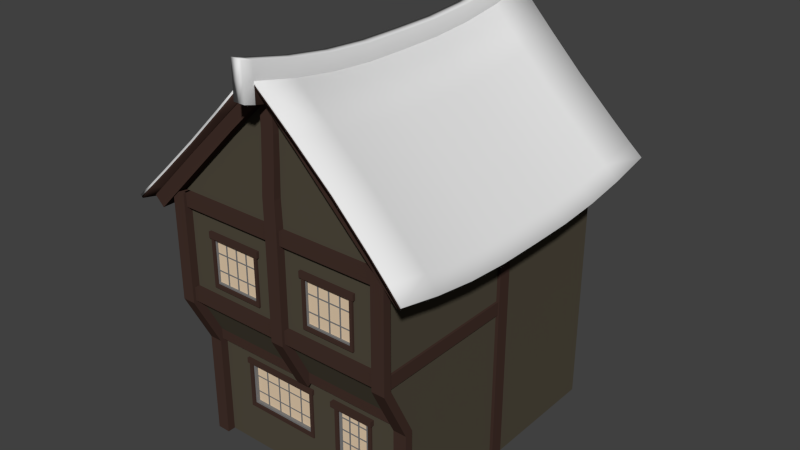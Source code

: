 # Source: b4w_01.blend  (saved by Blender 2.74.0; exported with 4.5.12 LTS)
import bpy
from mathutils import Matrix  # noqa: F401  (used for matrix-valued properties, if any)

bpy.ops.wm.read_factory_settings(use_empty=True)
scene = bpy.context.scene
scene.name = 'Scene'

# ---- collections
col_collection_1 = bpy.data.collections.new('Collection 1'); scene.collection.children.link(col_collection_1)

# ---- materials (node trees are filled in below, after node groups)
mat_broun = bpy.data.materials.new('broun')
mat_broun.alpha_threshold = 0.0
mat_broun.use_transparent_shadow = False
mat_broun.diffuse_color = (0.0578, 0.03156, 0.02476, 1.0)
mat_broun.roughness = 0.5
mat_broun.specular_intensity = 0.0
mat_material = bpy.data.materials.new('Material')
mat_material.alpha_threshold = 0.0
mat_material.use_transparent_shadow = False
mat_material.diffuse_color = (0.08353, 0.0713, 0.04982, 1.0)
mat_material.roughness = 0.5
mat_material.specular_intensity = 0.0
mat_material.line_color = (0.0, 0.0, 0.0, 1.0)
mat_glass = bpy.data.materials.new('glass')
mat_glass.alpha_threshold = 0.0
mat_glass.use_transparent_shadow = False
mat_glass.diffuse_color = (0.8, 0.6223, 0.4318, 1.0)
mat_glass.roughness = 0.5
mat_gray = bpy.data.materials.new('gray')
mat_gray.alpha_threshold = 0.0
mat_gray.use_transparent_shadow = False
mat_gray.diffuse_color = (0.2019, 0.2019, 0.2019, 1.0)
mat_gray.roughness = 0.5
mat_white = bpy.data.materials.new('white')
mat_white.alpha_threshold = 0.0
mat_white.use_transparent_shadow = False
mat_white.roughness = 0.5

# ---- material node trees

# ---- world
world_world = bpy.data.worlds.new('World'); scene.world = world_world
world_world.color = (0.05088, 0.05088, 0.05088)
world_world.use_sun_shadow = False
world_world.sun_shadow_jitter_overblur = 0.0
world_world.cycles.sampling_method = 'MANUAL'
world_world.cycles.sample_map_resolution = 256

# ---- meshes
me_cube_029 = bpy.data.meshes.new('Cube.029')
me_cube_029.from_pydata([(-3.438, -1.65, 4.0), (-3.438, -1.6, 6.068), (-2.813, -1.65, 4.0), (-2.813, -1.6, 6.068), (2.35, -1.5, 2.0), (2.35, -1.5, 2.25), (2.35, 1.375, 2.0), (2.35, 1.375, 2.25), (-3.438, -1.5, 4.0), (-3.438, -1.5, 6.068), (-2.813, -1.5, 4.0), (-2.813, -1.5, 6.068), (2.25, -1.5, 2.0), (2.25, -1.5, 2.25), (2.25, 1.375, 2.0), (2.25, 1.375, 2.25), (-3.438, -1.625, 5.034), (-2.813, -1.625, 5.034), (-3.438, -1.5, 5.034), (-2.813, -1.5, 5.034), (-3.486, -1.638, 4.517), (-2.861, -1.638, 4.517), (-3.486, -1.5, 4.517), (-2.861, -1.5, 4.517), (-3.404, -1.613, 5.551), (-2.779, -1.613, 5.551), (-3.404, -1.5, 5.551), (-2.779, -1.5, 5.551)], [], [(24, 25, 3, 1), (4, 6, 7, 5), (22, 23, 10, 8), (13, 15, 14, 12), (24, 1, 9, 26), (21, 2, 10, 23), (1, 3, 11, 9), (4, 5, 13, 12), (7, 6, 14, 15), (6, 4, 12, 14), (5, 7, 15, 13), (25, 17, 19, 27), (20, 16, 18, 22), (26, 27, 19, 18), (20, 21, 17, 16), (0, 2, 21, 20), (0, 20, 22, 8), (17, 21, 23, 19), (18, 19, 23, 22), (9, 11, 27, 26), (3, 25, 27, 11), (16, 24, 26, 18), (16, 17, 25, 24)])
me_cube_029.materials.append(mat_broun)
me_cube_029.use_remesh_preserve_volume = False
me_cube_029.use_remesh_preserve_attributes = False
me_cube_029.use_mirror_vertex_groups = False
me_cube_029.update()
me_cube_027 = bpy.data.meshes.new('Cube.027')
me_cube_027.from_pydata([(3.587, -0.4748, 1.5), (1.413, -0.4748, 1.5), (3.587, -0.4748, 2.281), (1.413, -0.4748, 2.281), (5.375, 1.192e-07, -2.384e-07), (3.784, -0.5, 1.0), (5.375, 2.375, 1.0), (5.375, -0.5, 1.0), (3.784, -0.5, 3.0), (5.375, 2.375, 3.0), (5.375, -0.5, 3.0), (1.216, -0.5, 1.4), (3.784, -0.5, 1.4), (1.216, -0.5, 3.0), (5.375, -0.5, 1.4), (1.216, 0.0, -2.384e-07), (3.784, 0.0, -2.384e-07), (1.216, -0.5, 1.0), (5.375, 2.375, -2.384e-07), (5.375, 2.375, 2.4), (3.784, -0.5, 2.4), (1.216, -0.5, 2.4), (5.375, -0.5, 2.4), (1.216, -0.4, 1.4), (3.784, -0.4, 1.4), (1.216, -0.4, 2.4), (3.784, -0.4, 2.4), (5.375, 2.375, 1.4), (4.768e-07, -0.5, 3.0), (0.0, 0.0, -2.384e-07), (0.0, -0.5, 1.0), (0.0, -0.5, 1.4), (0.0, -0.5, 2.4), (3.659, -0.5058, 1.465), (1.341, -0.5058, 1.465), (3.659, -0.5058, 2.317), (1.341, -0.5058, 2.317), (3.587, -0.5058, 1.5), (1.413, -0.5058, 1.5), (3.587, -0.5058, 2.281), (1.413, -0.5058, 2.281), (3.587, -0.3706, 1.5), (1.413, -0.3706, 1.5), (3.587, -0.3706, 2.281), (1.413, -0.3706, 2.281), (3.729, -0.4387, 2.047), (1.271, -0.4387, 2.047), (3.729, -0.482, 2.047), (1.271, -0.482, 2.047), (3.729, -0.4387, 2.027), (1.271, -0.4387, 2.027), (3.729, -0.482, 2.027), (1.271, -0.482, 2.027), (3.037, -0.4887, 2.333), (3.037, -0.4887, 1.382), (3.037, -0.4387, 2.333), (3.037, -0.4387, 1.382), (3.087, -0.4887, 2.333), (3.087, -0.4887, 1.382), (3.087, -0.4387, 2.333), (3.087, -0.4387, 1.382), (1.271, -0.482, 1.707), (3.729, -0.482, 1.707), (1.271, -0.4387, 1.707), (3.729, -0.4387, 1.707), (1.271, -0.482, 1.727), (3.729, -0.482, 1.727), (1.271, -0.4387, 1.727), (3.729, -0.4387, 1.727), (1.924, -0.4387, 1.382), (1.924, -0.4387, 2.333), (1.924, -0.4887, 1.382), (1.924, -0.4887, 2.333), (1.974, -0.4387, 1.382), (1.974, -0.4387, 2.333), (1.974, -0.4887, 1.382), (1.974, -0.4887, 2.333), (2.478, -0.4887, 2.333), (2.478, -0.4887, 1.382), (2.478, -0.4387, 2.333), (2.478, -0.4387, 1.382), (2.528, -0.4887, 2.333), (2.528, -0.4887, 1.382), (2.528, -0.4387, 2.333), (2.528, -0.4387, 1.382), (1.216, -0.5394, 1.4), (3.784, -0.5394, 1.4), (3.784, -0.5394, 2.4), (1.216, -0.5394, 2.4), (3.784, -0.4, 2.4), (3.784, -0.4, 1.4), (1.216, -0.4, 2.4), (1.216, -0.4, 1.4), (3.639, -0.5394, 2.329), (3.639, -0.5394, 1.471), (1.361, -0.5394, 2.329), (1.361, -0.5394, 1.471), (3.639, -0.4, 2.329), (3.639, -0.4, 1.471), (1.361, -0.4, 2.329), (1.361, -0.4, 1.471), (3.873, -0.5507, 2.423), (1.127, -0.5507, 2.423), (3.873, -0.4, 2.423), (1.127, -0.4, 2.423), (3.873, -0.5507, 2.306), (1.127, -0.5507, 2.306), (3.873, -0.4, 2.306), (1.127, -0.4, 2.306)], [], [(1, 0, 2, 3), (4, 18, 6, 7), (22, 19, 9, 10), (16, 4, 7, 5), (5, 17, 15, 16), (20, 22, 10, 8), (12, 11, 17, 5), (5, 7, 14, 12), (20, 21, 25, 26), (7, 6, 27, 14), (8, 13, 21, 20), (12, 14, 22, 20), (14, 27, 19, 22), (12, 20, 26, 24), (21, 11, 23, 25), (11, 12, 24, 23), (13, 28, 32, 21), (21, 32, 31, 11), (17, 30, 29, 15), (11, 31, 30, 17), (40, 44, 43, 39), (42, 44, 40, 38), (39, 43, 41, 37), (41, 42, 38, 37), (34, 33, 37, 38), (33, 35, 39, 37), (36, 34, 38, 40), (35, 36, 40, 39), (50, 52, 48, 46), (51, 52, 50, 49), (47, 45, 46, 48), (51, 49, 45, 47), (60, 59, 57, 58), (58, 57, 53, 54), (56, 54, 53, 55), (62, 61, 63, 64), (66, 68, 67, 65), (63, 61, 65, 67), (62, 64, 68, 66), (61, 62, 66, 65), (52, 51, 47, 48), (69, 71, 72, 70), (73, 74, 76, 75), (71, 75, 76, 72), (84, 83, 81, 82), (82, 81, 77, 78), (80, 78, 77, 79), (85, 92, 90, 86), (88, 91, 92, 85), (86, 90, 89, 87), (96, 94, 98, 100), (95, 96, 100, 99), (94, 93, 97, 98), (85, 86, 94, 96), (88, 85, 96, 95), (86, 87, 93, 94), (101, 103, 104, 102), (105, 106, 108, 107), (101, 102, 106, 105), (101, 105, 107, 103), (104, 108, 106, 102)])
me_cube_027.polygons.foreach_set('material_index', [1, 0, 0, 0, 0, 0, 0, 0, 0, 0, 0, 0, 0, 0, 0, 0, 0, 0, 0, 0, 2, 2, 2, 2, 2, 2, 2, 2, 2, 2, 2, 2, 2, 2, 2, 2, 2, 2, 2, 2, 2, 2, 2, 2, 2, 2, 2, 3, 3, 3, 3, 3, 3, 3, 3, 3, 3, 3, 3, 3, 3])
me_cube_027.materials.append(mat_material)
me_cube_027.materials.append(mat_glass)
me_cube_027.materials.append(mat_gray)
me_cube_027.materials.append(mat_broun)
me_cube_027.use_remesh_preserve_volume = False
me_cube_027.use_remesh_preserve_attributes = False
me_cube_027.use_mirror_vertex_groups = False
me_cube_027.update()
me_cube_026 = bpy.data.meshes.new('Cube.026')
me_cube_026.from_pydata([(3.687, -3.05, -1.376), (-0.1624, -3.05, 0.1415), (4.129, -3.05, -1.2), (0.2795, -3.05, 0.3183), (3.687, -2.8, -1.376), (-0.1624, -2.8, 0.1415), (4.129, -2.8, -1.2), (0.2795, -2.8, 0.3183), (6.656, -3.05, -2.216), (6.214, -3.05, -2.393), (6.656, -2.8, -2.216), (6.214, -2.8, -2.393), (1.659, -3.05, -0.5591), (2.1, -3.05, -0.3824), (1.659, -2.8, -0.5591), (2.1, -2.8, -0.3824), (3.687, -0.1565, -1.652), (-0.1624, -0.1565, -0.1414), (4.129, -0.1565, -1.475), (0.2795, -0.1565, 0.03534), (3.687, 0.0, -1.652), (-0.1624, 0.0, -0.1414), (4.129, 0.0, -1.475), (0.2795, 0.0, 0.03534), (6.656, -0.1565, -2.463), (6.214, -0.1565, -2.639), (6.656, 0.0, -2.463), (6.214, 0.0, -2.639), (1.659, -0.1565, -0.8493), (2.1, -0.1565, -0.6726), (1.659, 0.0, -0.8493), (2.1, 0.0, -0.6726), (3.687, -1.554, -1.67), (-0.1624, -1.554, -0.1023), (4.129, -1.554, -1.494), (0.2795, -1.554, 0.07446), (3.687, -1.303, -1.67), (-0.1624, -1.303, -0.1023), (4.129, -1.303, -1.494), (0.2795, -1.303, 0.07446), (6.656, -1.554, -2.402), (6.214, -1.554, -2.579), (6.656, -1.303, -2.402), (6.214, -1.303, -2.579), (1.659, -1.554, -0.803), (2.1, -1.554, -0.6262), (1.659, -1.303, -0.803), (2.1, -1.303, -0.6262)], [], [(12, 13, 3, 1), (14, 15, 6, 4), (12, 1, 5, 14), (13, 2, 6, 15), (6, 2, 8, 10), (1, 3, 7, 5), (8, 9, 11, 10), (0, 4, 11, 9), (4, 6, 10, 11), (2, 0, 9, 8), (3, 13, 15, 7), (0, 12, 14, 4), (5, 7, 15, 14), (0, 2, 13, 12), (28, 29, 19, 17), (28, 17, 21, 30), (29, 18, 22, 31), (22, 18, 24, 26), (17, 19, 23, 21), (24, 25, 27, 26), (16, 20, 27, 25), (18, 16, 25, 24), (19, 29, 31, 23), (16, 28, 30, 20), (16, 18, 29, 28), (44, 45, 35, 33), (46, 47, 38, 36), (44, 33, 37, 46), (45, 34, 38, 47), (38, 34, 40, 42), (33, 35, 39, 37), (40, 41, 43, 42), (32, 36, 43, 41), (36, 38, 42, 43), (34, 32, 41, 40), (35, 45, 47, 39), (32, 44, 46, 36), (37, 39, 47, 46), (32, 34, 45, 44)])
me_cube_026.materials.append(mat_broun)
me_cube_026.use_remesh_preserve_volume = False
me_cube_026.use_remesh_preserve_attributes = False
me_cube_026.use_mirror_vertex_groups = False
me_cube_026.update()
me_cube_023 = bpy.data.meshes.new('Cube.023')
me_cube_023.from_pydata([(5.375, -2.384e-07, -1.926), (0.2688, -2.384e-07, 0.07373), (5.375, -3.214, -1.566), (0.2688, -3.26, 0.4335), (6.268, -3.242, -1.916), (6.268, 0.0, -2.276), (5.375, -1.626, -1.861), (0.2688, -1.634, 0.139), (6.268, -1.633, -2.211), (0.2688, -2.443, 0.2566), (5.375, -2.419, -1.743), (6.268, -2.437, -2.093), (5.375, -0.8186, -1.919), (6.268, -0.8188, -2.269), (0.2688, -0.8188, 0.08069), (1.971, -2.384e-07, -0.5929), (3.673, -2.384e-07, -1.26), (1.971, -3.214, -0.2332), (3.673, -3.189, -0.8998), (1.971, -1.619, -0.5276), (3.673, -1.614, -1.194), (1.971, -2.409, -0.41), (3.673, -2.388, -1.077), (1.971, -0.8174, -0.586), (3.673, -0.8164, -1.253), (5.252, -0.005668, -1.977), (0.1456, -0.005668, 0.02345), (5.252, -3.22, -1.617), (0.1456, -3.266, 0.3832), (6.145, -3.248, -1.967), (6.145, 0.0, -2.326), (5.252, -1.631, -1.911), (0.1456, -1.639, 0.08876), (6.145, -1.639, -2.261), (0.1456, -2.449, 0.2064), (5.252, -2.424, -1.794), (6.145, -2.443, -2.143), (5.252, -0.8242, -1.97), (6.145, -0.8244, -2.319), (0.1456, -0.8244, 0.03041), (1.848, -0.005668, -0.6432), (3.55, -0.005668, -1.31), (1.848, -3.22, -0.2834), (3.55, -3.195, -0.9501), (1.848, -1.625, -0.5779), (3.55, -1.619, -1.245), (1.848, -2.414, -0.4603), (3.55, -2.394, -1.127), (1.848, -0.8231, -0.6363), (3.55, -0.8221, -1.303), (6.903, -0.846, -2.515), (6.903, 0.0, -2.522), (6.903, -2.464, -2.339), (6.903, -1.66, -2.457), (6.903, -3.269, -2.162), (6.78, -0.8517, -2.565), (6.78, 0.0, -2.572), (6.78, -2.47, -2.389), (6.78, -1.666, -2.507), (6.78, -3.275, -2.212), (0.2688, 0.0, -0.2774), (0.2688, -3.26, 0.08237), (0.2688, -1.634, -0.2121), (0.2688, -2.443, -0.09449), (0.2688, -0.8188, -0.2704), (0.2688, 0.0, 0.3737), (0.2688, -3.26, 0.7335), (0.2688, -1.634, 0.439), (0.2688, -2.443, 0.5566), (0.2688, -0.8188, 0.3807), (0.0, 0.0, -0.2774), (0.0, -3.26, 0.08237), (0.0, -1.634, -0.2121), (0.0, -2.443, -0.09449), (0.0, -0.8188, -0.2704), (0.0, 0.0, 0.3737), (0.0, -3.26, 0.7335), (0.0, -1.634, 0.439), (0.0, -2.443, 0.5566), (0.0, -0.8188, 0.3807), (0.2688, 0.0, 0.04816), (0.2688, -0.8188, 0.05513), (0.2688, -1.634, 0.1135), (0.2688, -2.443, 0.2311), (0.2688, -3.26, 0.4079), (0.2072, -2.446, 0.2315), (0.2072, -3.263, 0.4084), (6.207, -3.245, -1.941), (1.909, -3.217, -0.2583), (3.611, -3.192, -0.925), (5.313, -3.217, -1.592), (0.2072, -1.636, 0.1139), (0.2072, -0.8216, 0.05555), (0.2072, -0.002834, 0.04859), (6.842, -1.663, -2.482), (6.842, -0.8488, -2.54), (6.842, 0.0, -2.547), (6.842, -3.272, -2.187), (6.842, -2.467, -2.364), (0.2688, -3.464, 0.4653), (0.2688, -3.464, 0.7909), (0.0, -3.464, 0.4653), (0.0, -3.464, 0.7909), (0.2688, -3.464, 0.1397), (0.0, -3.464, 0.1397)], [], [(21, 9, 3, 17), (12, 13, 5, 0), (10, 11, 8, 6), (23, 14, 7, 19), (2, 4, 11, 10), (19, 7, 9, 21), (15, 1, 14, 23), (6, 8, 13, 12), (0, 16, 24, 12), (16, 15, 23, 24), (6, 20, 22, 10), (20, 19, 21, 22), (12, 24, 20, 6), (24, 23, 19, 20), (10, 22, 18, 2), (22, 21, 17, 18), (46, 42, 28, 34), (37, 25, 30, 38), (35, 31, 33, 36), (48, 44, 32, 39), (27, 35, 36, 29), (44, 46, 34, 32), (40, 48, 39, 26), (31, 37, 38, 33), (25, 37, 49, 41), (41, 49, 48, 40), (31, 35, 47, 45), (45, 47, 46, 44), (37, 31, 45, 49), (49, 45, 44, 48), (35, 27, 43, 47), (47, 43, 42, 46), (29, 36, 57, 59), (85, 34, 28, 86), (33, 38, 55, 58), (88, 42, 43, 89), (89, 43, 27, 90), (91, 32, 34, 85), (92, 39, 32, 91), (93, 26, 39, 92), (90, 27, 29, 87), (86, 28, 42, 88), (87, 29, 59, 97), (94, 58, 55, 95), (97, 59, 57, 98), (95, 55, 56, 96), (98, 57, 58, 94), (36, 33, 58, 57), (38, 30, 56, 55), (13, 8, 53, 50), (11, 4, 54, 52), (8, 11, 52, 53), (5, 13, 50, 51), (80, 65, 69, 81), (82, 67, 68, 83), (81, 69, 67, 82), (83, 68, 66, 84), (71, 61, 103, 104), (65, 75, 79, 69), (67, 77, 78, 68), (69, 79, 77, 67), (68, 78, 76, 66), (64, 74, 70, 60), (63, 73, 72, 62), (62, 72, 74, 64), (61, 71, 73, 63), (61, 84, 99, 103), (63, 83, 84, 61), (64, 81, 82, 62), (62, 82, 83, 63), (60, 80, 81, 64), (52, 98, 94, 53), (50, 95, 96, 51), (54, 97, 98, 52), (53, 94, 95, 50), (4, 87, 97, 54), (3, 86, 88, 17), (2, 90, 87, 4), (1, 93, 92, 14), (14, 92, 91, 7), (7, 91, 85, 9), (18, 89, 90, 2), (17, 88, 89, 18), (9, 85, 86, 3), (99, 101, 104, 103), (100, 102, 101, 99), (66, 76, 102, 100), (84, 66, 100, 99)])
me_cube_023.polygons.foreach_set('use_smooth', [True] * 88)
me_cube_023.polygons.foreach_set('material_index', [0, 0, 0, 0, 0, 0, 0, 0, 0, 0, 0, 0, 0, 0, 0, 0, 1, 1, 1, 1, 1, 1, 1, 1, 1, 1, 1, 1, 1, 1, 1, 1, 1, 1, 1, 1, 1, 1, 1, 1, 1, 1, 1, 1, 1, 1, 1, 1, 1, 0, 0, 0, 0, 0, 0, 0, 0, 0, 0, 0, 0, 0, 1, 1, 1, 1, 0, 1, 1, 1, 1, 0, 0, 0, 0, 0, 0, 0, 0, 0, 0, 0, 0, 0, 0, 0, 0, 0])
me_cube_023.materials.append(mat_white)
me_cube_023.materials.append(mat_broun)
me_cube_023.use_remesh_preserve_volume = False
me_cube_023.use_remesh_preserve_attributes = False
me_cube_023.use_mirror_vertex_groups = False
me_cube_023.update()
me_cube_022 = bpy.data.meshes.new('Cube.022')
me_cube_022.from_pydata([(-4.063, 4.0, 2.4), (-4.063, 4.0, 2.0), (-4.063, 4.0, 4.0), (-4.063, 4.0, 1.0), (2.25, 1.375, -0.2), (-8.5, 1.375, -0.2), (0.375, 4.0, -1.0), (0.375, 4.0, 1.0), (2.25, 4.0, 1.0), (2.25, 4.0, -1.0), (0.3812, 4.0, 2.0), (2.25, 4.0, 2.0), (0.3812, 4.0, 4.0), (2.25, 4.0, 4.0), (-1.625, 4.0, -1.0), (-1.625, 4.0, 1.0), (-2.875, 4.0, 1.0), (-2.875, 4.0, -1.0), (-0.625, 4.0, -1.0), (-2.188, 4.0, 1.0), (2.25, 1.375, 2.4), (-2.188, 4.0, 4.0), (-2.188, 4.0, 2.0), (-7.25, 4.0, -1.0), (-7.25, 4.0, 1.0), (-6.631, 4.0, 2.0), (-6.631, 4.0, 4.0), (-8.5, 4.0, -1.0), (-8.5, 4.0, 1.0), (-8.5, 4.0, 2.0), (-8.5, 4.0, 4.0), (0.375, 4.0, -0.2), (2.25, 4.0, -0.2), (-0.625, 4.0, -0.2), (-1.625, 4.0, -0.2), (-2.875, 4.0, -0.2), (-7.25, 4.0, -0.2), (-8.5, 4.0, -0.2), (0.375, 4.0, 0.8), (2.25, 4.0, 0.8), (-0.625, 4.0, 0.8), (-1.625, 4.0, 0.8), (-2.875, 4.0, 0.8), (-7.25, 4.0, 0.8), (-8.5, 4.0, 0.8), (-2.188, 4.0, 2.4), (-8.5, 4.0, 1.0), (2.25, 4.0, 1.0), (0.3812, 4.0, 1.0), (-0.625, 4.0, 1.0), (-6.631, 4.0, 1.0), (2.25, 4.0, 2.4), (0.3812, 4.0, 2.4), (-6.631, 4.0, 2.4), (-8.5, 4.0, 2.4), (-4.063, 4.0, 3.4), (0.3812, 4.0, 3.4), (-8.5, 1.375, 3.4), (2.25, 4.0, 3.4), (-6.631, 4.0, 3.4), (-8.5, 4.0, 3.4), (-2.188, 4.0, 3.4), (2.25, 1.375, 0.8), (2.25, 1.375, 1.0), (2.25, 1.375, 1.0), (2.25, 1.375, 2.0), (2.25, 1.375, 3.4), (2.25, 1.375, 4.0), (-8.5, 1.375, 0.8), (-8.5, 1.375, 1.0), (-8.5, 1.375, 1.0), (-8.5, 1.375, 2.0), (-8.5, 1.375, 4.0), (-8.5, 1.375, 2.4), (2.25, 1.375, -1.0), (-8.5, 1.375, -1.0)], [], [(19, 22, 10, 48), (75, 5, 37, 27), (59, 55, 0, 53), (45, 52, 10, 22), (57, 72, 30, 60), (66, 20, 51, 58), (50, 25, 1, 3), (53, 0, 1, 25), (70, 71, 29, 28), (20, 65, 11, 51), (4, 74, 9, 32), (68, 69, 46, 44), (63, 62, 39, 8), (5, 68, 44, 37), (3, 1, 22, 19), (62, 4, 32, 39), (65, 64, 47, 11), (38, 7, 8, 39), (31, 6, 18, 33), (59, 53, 54, 60), (47, 48, 10, 11), (11, 10, 52, 51), (58, 56, 12, 13), (41, 42, 16, 15), (34, 33, 18, 14), (55, 61, 45, 0), (0, 45, 22, 1), (53, 25, 29, 54), (35, 17, 23, 36), (25, 50, 28, 29), (36, 23, 27, 37), (43, 36, 37, 44), (42, 35, 36, 43), (41, 40, 33, 34), (14, 17, 35, 34), (38, 31, 33, 40), (6, 31, 32, 9), (7, 38, 40, 49), (15, 49, 40, 41), (16, 42, 43, 24), (24, 43, 44, 46), (34, 35, 42, 41), (31, 38, 39, 32), (71, 73, 54, 29), (61, 56, 52, 45), (21, 12, 56, 61), (2, 21, 61, 55), (51, 52, 56, 58), (26, 59, 60, 30), (67, 66, 58, 13), (73, 57, 60, 54), (26, 2, 55, 59)])
me_cube_022.materials.append(mat_material)
me_cube_022.use_remesh_preserve_volume = False
me_cube_022.use_remesh_preserve_attributes = False
me_cube_022.use_mirror_vertex_groups = False
me_cube_022.update()
me_cube_021 = bpy.data.meshes.new('Cube.021')
me_cube_021.from_pydata([(0.3125, -0.6342, 1.933), (0.3125, -1.15, 2.965), (0.3125, -1.15, 5.0), (-0.3125, -0.6342, 1.933), (-0.3125, -1.15, 2.965), (-0.3125, -1.15, 5.0), (0.3125, -0.5, 2.0), (0.3125, -1.0, 3.0), (0.3125, -1.0, 5.0), (-0.3125, -0.5, 2.0), (-0.3125, -1.0, 3.0), (-0.3125, -1.0, 5.0)], [], [(2, 5, 4, 1), (9, 10, 7, 6), (10, 11, 8, 7), (0, 3, 9, 6), (5, 2, 8, 11), (1, 0, 6, 7), (2, 1, 7, 8), (3, 4, 10, 9), (4, 5, 11, 10), (1, 4, 3, 0)])
me_cube_021.materials.append(mat_broun)
me_cube_021.use_remesh_preserve_volume = False
me_cube_021.use_remesh_preserve_attributes = False
me_cube_021.use_mirror_vertex_groups = False
me_cube_021.update()
me_cube_012 = bpy.data.meshes.new('Cube.012')
me_cube_012.from_pydata([(0.68, -0.06759, -0.4167), (-0.68, -0.06759, -0.4167), (0.68, -0.06759, 0.4167), (-0.68, -0.06759, 0.4167), (0.6446, -0.06759, -0.3813), (-0.6446, -0.06759, -0.3813), (0.6446, -0.06759, 0.3813), (-0.6446, -0.06759, 0.3813), (0.6446, 0.06759, -0.3813), (-0.6446, 0.06759, -0.3813), (0.6446, 0.06759, 0.3813), (-0.6446, 0.06759, 0.3813), (0.6516, 0.025, 0.1473), (-0.6516, 0.025, 0.1473), (0.6516, -0.01837, 0.1473), (-0.6516, -0.01837, 0.1473), (0.6516, 0.025, 0.1273), (-0.6516, 0.025, 0.1273), (0.6516, -0.01837, 0.1273), (-0.6516, -0.01837, 0.1273), (0.108, -0.025, 0.4327), (0.108, -0.025, -0.4327), (0.108, 0.025, 0.4327), (0.108, 0.025, -0.4327), (0.128, -0.025, 0.4327), (0.128, -0.025, -0.4327), (0.128, 0.025, 0.4327), (0.128, 0.025, -0.4327), (-0.6516, -0.01837, -0.1927), (0.6516, -0.01837, -0.1927), (-0.6516, 0.025, -0.1927), (0.6516, 0.025, -0.1927), (-0.6516, -0.01837, -0.1727), (0.6516, -0.01837, -0.1727), (-0.6516, 0.025, -0.1727), (0.6516, 0.025, -0.1727), (0.388, -0.025, 0.4327), (0.388, -0.025, -0.4327), (0.388, 0.025, 0.4327), (0.388, 0.025, -0.4327), (0.408, -0.025, 0.4327), (0.408, -0.025, -0.4327), (0.408, 0.025, 0.4327), (0.408, 0.025, -0.4327), (-0.108, 0.025, 0.4327), (-0.108, 0.025, -0.4327), (-0.108, -0.025, 0.4327), (-0.108, -0.025, -0.4327), (-0.128, 0.025, 0.4327), (-0.128, 0.025, -0.4327), (-0.128, -0.025, 0.4327), (-0.128, -0.025, -0.4327), (-0.388, 0.025, 0.4327), (-0.388, 0.025, -0.4327), (-0.388, -0.025, 0.4327), (-0.388, -0.025, -0.4327), (-0.408, 0.025, 0.4327), (-0.408, 0.025, -0.4327), (-0.408, -0.025, 0.4327), (-0.408, -0.025, -0.4327)], [], [(7, 11, 10, 6), (9, 11, 7, 5), (6, 10, 8, 4), (8, 9, 5, 4), (1, 0, 4, 5), (0, 2, 6, 4), (3, 1, 5, 7), (2, 3, 7, 6), (17, 19, 15, 13), (18, 19, 17, 16), (14, 12, 13, 15), (18, 16, 12, 14), (27, 26, 24, 25), (25, 24, 20, 21), (23, 21, 20, 22), (29, 28, 30, 31), (33, 35, 34, 32), (30, 28, 32, 34), (29, 31, 35, 33), (28, 29, 33, 32), (19, 18, 14, 15), (43, 42, 40, 41), (41, 40, 36, 37), (39, 37, 36, 38), (51, 50, 48, 49), (47, 45, 44, 46), (50, 51, 47, 46), (59, 58, 56, 57), (55, 53, 52, 54), (58, 59, 55, 54)])
me_cube_012.materials.append(mat_gray)
me_cube_012.use_remesh_preserve_volume = False
me_cube_012.use_remesh_preserve_attributes = False
me_cube_012.use_mirror_vertex_groups = False
me_cube_012.update()
me_cube_011 = bpy.data.meshes.new('Cube.011')
me_cube_011.from_pydata([(-1.126, -1.048, 0.7034), (-2.674, -1.048, 0.7034), (-1.126, -0.9, 0.7034), (-2.674, -0.9, 0.7034), (-1.126, -1.048, 0.8), (-2.674, -1.048, 0.8), (-1.126, -0.9, 0.8), (-2.674, -0.9, 0.8)], [], [(0, 1, 3, 2), (5, 4, 6, 7), (0, 4, 5, 1), (2, 6, 4, 0), (1, 5, 7, 3)])
me_cube_011.materials.append(mat_broun)
me_cube_011.use_remesh_preserve_volume = False
me_cube_011.use_remesh_preserve_attributes = False
me_cube_011.use_mirror_vertex_groups = False
me_cube_011.update()
me_cube_010 = bpy.data.meshes.new('Cube.010')
me_cube_010.from_pydata([(-1.15, -1.027, -0.2), (-2.65, -1.027, -0.2), (-1.15, -1.027, 0.771), (-2.65, -1.027, 0.771), (-1.15, -0.9, -0.2), (-2.65, -0.9, -0.2), (-1.15, -0.9, 0.771), (-2.65, -0.9, 0.771), (-1.22, -1.027, -0.13), (-2.58, -1.027, -0.13), (-1.22, -1.027, 0.771), (-2.58, -1.027, 0.771), (-1.22, -0.9, -0.13), (-2.58, -0.9, -0.13), (-1.22, -0.9, 0.771), (-2.58, -0.9, 0.771)], [], [(3, 7, 5, 1), (0, 4, 6, 2), (1, 5, 4, 0), (9, 13, 15, 11), (10, 14, 12, 8), (8, 12, 13, 9), (1, 0, 8, 9), (0, 2, 10, 8), (3, 1, 9, 11)])
me_cube_010.materials.append(mat_broun)
me_cube_010.use_remesh_preserve_volume = False
me_cube_010.use_remesh_preserve_attributes = False
me_cube_010.use_mirror_vertex_groups = False
me_cube_010.update()
me_cube_009 = bpy.data.meshes.new('Cube.009')
me_cube_009.from_pydata([(-2.875, -0.9378, -0.2), (-6.625, -0.9378, -0.2), (-2.875, -0.9378, 0.8), (-6.625, -0.9378, 0.8)], [], [(0, 2, 3, 1)])
me_cube_009.materials.append(mat_glass)
me_cube_009.use_remesh_preserve_volume = False
me_cube_009.use_remesh_preserve_attributes = False
me_cube_009.use_mirror_vertex_groups = False
me_cube_009.update()
me_cube_008 = bpy.data.meshes.new('Cube.008')
me_cube_008.from_pydata([(-1.295, -0.9774, -0.21), (0.04506, -0.9774, -0.21), (-1.295, -0.9774, 0.6555), (0.04506, -0.9774, 0.6555)], [], [(1, 3, 2, 0)])
me_cube_008.materials.append(mat_glass)
me_cube_008.use_remesh_preserve_volume = False
me_cube_008.use_remesh_preserve_attributes = False
me_cube_008.use_mirror_vertex_groups = False
me_cube_008.update()
me_cube_005 = bpy.data.meshes.new('Cube.005')
me_cube_005.from_pydata([(-0.8127, -0.025, -0.8555), (-0.8127, -0.025, 0.8555), (0.8127, -0.025, -0.8555), (0.8127, -0.025, 0.8555), (-0.6701, -0.025, -0.7999), (-0.6701, -0.025, 0.7999), (0.6701, -0.025, -0.7999), (0.6701, -0.025, 0.7999), (-0.8127, 0.025, -0.8555), (-0.8127, 0.025, 0.8555), (0.8127, 0.025, -0.8555), (0.8127, 0.025, 0.8555), (-0.6701, 0.025, -0.7999), (-0.6701, 0.025, 0.7999), (0.6701, 0.025, -0.7999), (0.6701, 0.025, 0.7999), (-0.6701, -0.025, -0.06554), (0.6701, -0.025, -0.06554), (-0.6701, 0.025, -0.06554), (0.6701, 0.025, -0.06554), (-0.6701, -0.025, -0.1155), (0.6701, -0.025, -0.1155), (-0.6701, 0.025, -0.1155), (0.6701, 0.025, -0.1155), (0.6701, 0.025, 0.4345), (-0.6701, 0.025, 0.4345), (0.6701, -0.01837, 0.4345), (-0.6701, -0.01837, 0.4345), (0.6701, 0.025, 0.4145), (-0.6701, 0.025, 0.4145), (0.6701, -0.01837, 0.4145), (-0.6701, -0.01837, 0.4145), (-0.2701, -0.025, -0.06554), (-0.2701, -0.025, 0.7999), (-0.2701, 0.025, -0.06554), (-0.2701, 0.025, 0.7999), (-0.2201, -0.025, -0.06554), (-0.2201, -0.025, 0.7999), (-0.2201, 0.025, -0.06554), (-0.2201, 0.025, 0.7999), (0.2201, -0.025, 0.7999), (0.2201, -0.025, -0.06554), (0.2201, 0.025, 0.7999), (0.2201, 0.025, -0.06554), (0.2701, -0.025, 0.7999), (0.2701, -0.025, -0.06554), (0.2701, 0.025, 0.7999), (0.2701, 0.025, -0.06554), (-0.6701, -0.01837, 0.1745), (0.6701, -0.01837, 0.1745), (-0.6701, 0.025, 0.1745), (0.6701, 0.025, 0.1745), (-0.6701, -0.01837, 0.1945), (0.6701, -0.01837, 0.1945), (-0.6701, 0.025, 0.1945), (0.6701, 0.025, 0.1945), (0.6701, 0.025, 0.6745), (-0.6701, 0.025, 0.6745), (0.6701, -0.01837, 0.6745), (-0.6701, -0.01837, 0.6745), (0.6701, 0.025, 0.6545), (-0.6701, 0.025, 0.6545), (0.6701, -0.01837, 0.6545), (-0.6701, -0.01837, 0.6545), (-0.6701, -0.004677, -0.1155), (0.6701, -0.004677, -0.1155), (-0.6701, -0.004677, -0.7999), (0.6701, -0.004677, -0.7999)], [], [(0, 2, 6, 4), (3, 1, 5, 7), (2, 3, 7, 6), (1, 0, 4, 5), (6, 14, 12, 4), (5, 13, 15, 7), (7, 15, 14, 6), (4, 12, 13, 5), (0, 8, 10, 2), (3, 11, 9, 1), (2, 10, 11, 3), (1, 9, 8, 0), (17, 19, 18, 16), (21, 20, 22, 23), (16, 20, 21, 17), (29, 31, 27, 25), (30, 31, 29, 28), (32, 33, 35, 34), (36, 38, 39, 37), (26, 24, 25, 27), (30, 28, 24, 26), (34, 35, 39, 38), (33, 32, 36, 37), (47, 46, 44, 45), (45, 44, 40, 41), (43, 41, 40, 42), (46, 47, 43, 42), (49, 48, 50, 51), (53, 55, 54, 52), (50, 48, 52, 54), (49, 51, 55, 53), (51, 50, 54, 55), (48, 49, 53, 52), (28, 29, 25, 24), (31, 30, 26, 27), (61, 63, 59, 57), (62, 63, 61, 60), (58, 56, 57, 59), (62, 60, 56, 58), (60, 61, 57, 56), (63, 62, 58, 59), (64, 66, 67, 65)])
me_cube_005.materials.append(mat_gray)
me_cube_005.use_remesh_preserve_volume = False
me_cube_005.use_remesh_preserve_attributes = False
me_cube_005.use_mirror_vertex_groups = False
me_cube_005.update()
me_cube_004 = bpy.data.meshes.new('Cube.004')
me_cube_004.from_pydata([(0.375, -1.027, -1.0), (-1.625, -1.027, -1.0), (-1.625, -0.8265, -1.0), (0.375, -0.8265, -1.0), (0.375, -1.027, 0.8), (-1.625, -1.027, 0.8), (0.375, -0.8265, 0.8), (-1.625, -0.8265, 0.8), (0.4693, -1.084, 0.8146), (-1.719, -1.084, 0.8146), (0.4693, -0.8265, 0.8146), (-1.719, -0.8265, 0.8146), (-1.438, -0.8265, -1.0), (-1.438, -0.8265, 0.8), (0.1877, -0.8265, -1.0), (0.1877, -0.8265, 0.8), (0.1877, -1.027, -1.0), (0.1877, -1.027, 0.8), (-1.438, -1.027, -1.0), (-1.438, -1.027, 0.8), (0.4693, -1.084, 0.7111), (-1.719, -1.084, 0.7111), (0.4693, -0.8265, 0.7111), (-1.719, -0.8265, 0.7111)], [], [(18, 12, 13, 19), (1, 5, 7, 2), (0, 3, 6, 4), (8, 10, 11, 9), (16, 17, 15, 14), (0, 16, 14, 3), (2, 12, 18, 1), (5, 19, 13, 7), (6, 15, 17, 4), (1, 18, 19, 5), (4, 17, 16, 0), (3, 14, 15, 6), (7, 13, 12, 2), (20, 21, 23, 22), (9, 11, 23, 21), (10, 8, 20, 22), (11, 10, 22, 23), (8, 9, 21, 20)])
me_cube_004.materials.append(mat_broun)
me_cube_004.use_remesh_preserve_volume = False
me_cube_004.use_remesh_preserve_attributes = False
me_cube_004.use_mirror_vertex_groups = False
me_cube_004.update()
me_cube_002 = bpy.data.meshes.new('Cube.002')
me_cube_002.from_pydata([(1.912, -1.5, 2.0), (-8.162, -1.5, 2.0), (1.912, -1.5, 2.25), (-8.162, -1.5, 2.25), (1.912, -1.5, 3.75), (-8.162, -1.5, 3.75), (1.912, -1.5, 4.0), (-8.162, -1.5, 4.0), (1.912, -1.0, 1.0), (-8.162, -1.0, 1.0), (1.912, -1.0, 1.25), (-8.162, -1.0, 1.25)], [], [(0, 2, 3, 1), (4, 6, 7, 5), (8, 10, 11, 9)])
me_cube_002.materials.append(mat_broun)
me_cube_002.use_remesh_preserve_volume = False
me_cube_002.use_remesh_preserve_attributes = False
me_cube_002.use_mirror_vertex_groups = False
me_cube_002.update()
me_cube_001 = bpy.data.meshes.new('Cube.001')
me_cube_001.from_pydata([(5.375, 2.0, 0.0), (5.375, 2.0, 5.0), (5.375, 1.75, 0.0), (5.375, 1.75, 5.0), (4.93, -0.5, 0.0), (5.555, -0.5, 0.0), (4.93, -0.5, 2.0), (5.555, -0.5, 2.0), (4.93, -1.0, 3.0), (5.555, -1.0, 3.0), (4.93, -1.0, 5.0), (5.555, -1.0, 5.0)], [], [(0, 1, 3, 2), (6, 4, 5, 7), (6, 7, 9, 8), (8, 9, 11, 10)])
me_cube_001.materials.append(mat_broun)
me_cube_001.use_remesh_preserve_volume = False
me_cube_001.use_remesh_preserve_attributes = False
me_cube_001.use_mirror_vertex_groups = False
me_cube_001.update()
me_cube = bpy.data.meshes.new('Cube')
me_cube.from_pydata([(0.375, -1.0, -1.0), (0.375, -1.0, 1.0), (2.25, 1.375, 1.0), (2.25, -1.0, -1.0), (2.25, 1.375, -1.0), (-1.625, -1.0, -1.0), (-1.625, -1.0, 1.0), (-2.875, -1.0, -1.0), (-6.625, -1.0, -1.0), (-6.625, -1.0, 1.0), (-8.5, -1.0, -1.0), (-8.5, -1.0, 1.0), (-8.5, 1.375, -1.0), (-8.5, 1.375, 1.0), (0.375, -1.0, -0.2), (2.25, -1.0, -0.2), (-1.625, -1.0, -0.2), (-2.875, -1.0, -0.2), (-6.625, -1.0, -0.2), (-8.5, -1.0, -0.2), (0.375, -1.0, 0.8), (2.25, -1.0, 0.8), (2.25, 1.375, 0.8), (-1.625, -1.0, 0.8), (-2.875, -1.0, 0.8), (-6.625, -1.0, 0.8), (-8.5, -1.0, 0.8), (-8.5, 1.375, 0.8), (-2.875, -0.9, -0.2), (-6.625, -0.9, -0.2), (-2.875, -0.9, 0.8), (-6.625, -0.9, 0.8), (0.375, -0.9, -1.0), (-1.625, -0.9, -1.0), (0.375, -0.9, -0.2), (-1.625, -0.9, -0.2), (0.375, -0.9, 0.8), (-1.625, -0.9, 0.8), (2.25, -1.0, 1.0), (-2.875, -1.0, 1.0), (2.25, -1.5, 4.0), (-8.5, -1.5, 4.0), (-2.856, -1.5, 6.0), (-3.394, -1.5, 6.0), (2.25, 1.375, -0.2), (-8.5, 1.375, -0.2)], [], [(22, 2, 38, 21), (14, 0, 3, 15), (16, 17, 7, 5), (24, 39, 9, 25), (27, 26, 11, 13), (25, 9, 11, 26), (8, 18, 19, 10), (12, 10, 19, 45), (7, 17, 18, 8), (14, 20, 36, 34), (23, 24, 17, 16), (23, 16, 35, 37), (20, 14, 15, 21), (4, 44, 15, 3), (1, 20, 21, 38), (6, 39, 24, 23), (18, 25, 26, 19), (45, 19, 26, 27), (24, 25, 31, 30), (23, 20, 1, 6), (44, 22, 21, 15), (25, 18, 29, 31), (17, 24, 30, 28), (18, 17, 28, 29), (16, 5, 33, 35), (0, 14, 34, 32), (20, 23, 37, 36), (40, 42, 43, 41)])
me_cube.materials.append(mat_material)
me_cube.use_remesh_preserve_volume = False
me_cube.use_remesh_preserve_attributes = False
me_cube.use_mirror_vertex_groups = False
me_cube.update()

# ---- objects
ob_cube_010 = bpy.data.objects.new('Cube.010', me_cube_029)
ob_cube_019 = bpy.data.objects.new('Cube.019', me_cube_027)
ob_cube_018 = bpy.data.objects.new('Cube.018', me_cube_026)
ob_cube_017 = bpy.data.objects.new('Cube.017', me_cube_023)
ob_cube_016 = bpy.data.objects.new('Cube.016', me_cube_022)
ob_cube_015 = bpy.data.objects.new('Cube.015', me_cube_021)
ob_cube_009 = bpy.data.objects.new('Cube.009', me_cube_012)
ob_cube_008 = bpy.data.objects.new('Cube.008', me_cube_011)
ob_cube_007 = bpy.data.objects.new('Cube.007', me_cube_010)
ob_cube_006 = bpy.data.objects.new('Cube.006', me_cube_009)
ob_cube_005 = bpy.data.objects.new('Cube.005', me_cube_008)
ob_cube_004 = bpy.data.objects.new('Cube.004', me_cube_005)
ob_cube_003 = bpy.data.objects.new('Cube.003', me_cube_004)
ob_cube_002 = bpy.data.objects.new('Cube.002', me_cube_002)
ob_cube_001 = bpy.data.objects.new('Cube.001', me_cube_001)
ob_cube = bpy.data.objects.new('Cube', me_cube)

# ---- transforms, parenting, visibility, modifiers, constraints
ob_cube_010.location = (0.0, 0.0, 1.0)
ob_cube_010.scale = (0.4, 1.0, 1.0)
ob_cube_010.lock_rotations_4d = False
ob_cube_010.empty_display_type = 'ARROWS'
ob_cube_010.lineart.crease_threshold = 0.0
ob_cube_019.location = (-1.25, -1.0, 2.0)
ob_cube_019.scale = (0.4, 1.0, 1.0)
ob_cube_019.lock_rotations_4d = False
ob_cube_019.empty_display_type = 'ARROWS'
ob_cube_019.lineart.crease_threshold = 0.0
_m = ob_cube_019.modifiers.new('Mirror', 'MIRROR')
ob_cube_018.location = (-1.25, 1.375, 7.0)
ob_cube_018.scale = (0.4, 1.0, 1.0)
ob_cube_018.lock_rotations_4d = False
ob_cube_018.empty_display_type = 'ARROWS'
ob_cube_018.lineart.crease_threshold = 0.0
_m = ob_cube_018.modifiers.new('Mirror', 'MIRROR')
_m.use_axis = (True, True, False)
_m.use_clip = True
ob_cube_017.location = (-1.25, 1.375, 7.0)
ob_cube_017.scale = (0.4, 1.0, 1.0)
ob_cube_017.lock_rotations_4d = False
ob_cube_017.empty_display_type = 'ARROWS'
ob_cube_017.lineart.crease_threshold = 0.0
_m = ob_cube_017.modifiers.new('Mirror', 'MIRROR')
_m.use_axis = (True, True, False)
_m.use_clip = True
ob_cube_016.location = (0.0, 0.0, 1.0)
ob_cube_016.scale = (0.4, 1.0, 1.0)
ob_cube_016.lock_rotations_4d = False
ob_cube_016.empty_display_type = 'ARROWS'
ob_cube_016.lineart.crease_threshold = 0.0
ob_cube_015.location = (-1.25, -0.5, 0.0)
ob_cube_015.scale = (0.4, 1.0, 1.0)
ob_cube_015.lock_rotations_4d = False
ob_cube_015.empty_display_type = 'ARROWS'
ob_cube_015.lineart.crease_threshold = 0.0
ob_cube_009.location = (-1.9, -0.9265, 1.287)
ob_cube_009.lock_rotations_4d = False
ob_cube_009.empty_display_type = 'ARROWS'
ob_cube_009.lineart.crease_threshold = 0.0
ob_cube_008.location = (0.0, 0.0, 1.0)
ob_cube_008.lock_rotations_4d = False
ob_cube_008.empty_display_type = 'ARROWS'
ob_cube_008.lineart.crease_threshold = 0.0
ob_cube_007.location = (0.0, 0.0, 1.0)
ob_cube_007.lock_rotations_4d = False
ob_cube_007.empty_display_type = 'ARROWS'
ob_cube_007.lineart.crease_threshold = 0.0
ob_cube_006.location = (0.0, 0.0, 1.0)
ob_cube_006.scale = (0.4, 1.0, 1.0)
ob_cube_006.lock_rotations_4d = False
ob_cube_006.empty_display_type = 'ARROWS'
ob_cube_006.lineart.crease_threshold = 0.0
ob_cube_005.location = (0.0, 0.0, 1.0)
ob_cube_005.scale = (0.4, 1.0, 1.0)
ob_cube_005.lock_rotations_4d = False
ob_cube_005.empty_display_type = 'ARROWS'
ob_cube_005.lineart.crease_threshold = 0.0
ob_cube_004.location = (-0.25, -0.9691, 0.8555)
ob_cube_004.scale = (0.4, 1.0, 1.0)
ob_cube_004.lock_rotations_4d = False
ob_cube_004.empty_display_type = 'ARROWS'
ob_cube_004.lineart.crease_threshold = 0.0
ob_cube_003.location = (0.0, 0.0, 1.0)
ob_cube_003.scale = (0.4, 1.0, 1.0)
ob_cube_003.lock_rotations_4d = False
ob_cube_003.empty_display_type = 'ARROWS'
ob_cube_003.lineart.crease_threshold = 0.0
ob_cube_002.location = (0.0, 0.0, 1.0)
ob_cube_002.scale = (0.4, 1.0, 1.0)
ob_cube_002.lock_rotations_4d = False
ob_cube_002.empty_display_type = 'ARROWS'
ob_cube_002.lineart.crease_threshold = 0.0
_m = ob_cube_002.modifiers.new('Solidify', 'SOLIDIFY')
_m.thickness = -0.1
_m.use_even_offset = True
_m.nonmanifold_thickness_mode = 'FIXED'
_m.nonmanifold_merge_threshold = 0.0003
ob_cube_001.location = (-1.25, -0.5, 0.0)
ob_cube_001.scale = (0.4, 1.0, 1.0)
ob_cube_001.lock_rotations_4d = False
ob_cube_001.empty_display_type = 'ARROWS'
ob_cube_001.lineart.crease_threshold = 0.0
_m = ob_cube_001.modifiers.new('Solidify', 'SOLIDIFY')
_m.thickness = -0.15
_m.use_even_offset = True
_m.nonmanifold_thickness_mode = 'FIXED'
_m.nonmanifold_merge_threshold = 0.0003
_m = ob_cube_001.modifiers.new('Mirror', 'MIRROR')
_m.use_clip = True
ob_cube.location = (0.0, 0.0, 1.0)
ob_cube.scale = (0.4, 1.0, 1.0)
ob_cube.lock_rotations_4d = False
ob_cube.empty_display_type = 'ARROWS'
ob_cube.lineart.crease_threshold = 0.0

# ---- collection membership
col_collection_1.objects.link(ob_cube_010)
col_collection_1.objects.link(ob_cube_019)
col_collection_1.objects.link(ob_cube_018)
col_collection_1.objects.link(ob_cube_017)
col_collection_1.objects.link(ob_cube_016)
col_collection_1.objects.link(ob_cube_015)
col_collection_1.objects.link(ob_cube_009)
col_collection_1.objects.link(ob_cube_008)
col_collection_1.objects.link(ob_cube_007)
col_collection_1.objects.link(ob_cube_006)
col_collection_1.objects.link(ob_cube_005)
col_collection_1.objects.link(ob_cube_004)
col_collection_1.objects.link(ob_cube_003)
col_collection_1.objects.link(ob_cube_002)
col_collection_1.objects.link(ob_cube_001)
col_collection_1.objects.link(ob_cube)

# ---- scene / render settings (as saved in the file)
scene.frame_start = 1; scene.frame_end = 250; scene.frame_set(1)
scene.render.engine = 'BLENDER_EEVEE_NEXT'
scene.render.resolution_percentage = 50
scene.render.dither_intensity = 0.0
scene.cycles.use_denoising = False
scene.cycles.samples = 10
scene.cycles.sampling_pattern = 'TABULATED_SOBOL'
scene.cycles.light_sampling_threshold = 0.0
scene.cycles.use_adaptive_sampling = False
scene.cycles.use_light_tree = False
scene.cycles.blur_glossy = 0.0
scene.cycles.pixel_filter_type = 'GAUSSIAN'
scene.cycles.sample_clamp_indirect = 0.0
scene.view_settings.view_transform = 'Standard'
bpy.context.view_layer.update()

# ---- added for rendering (the .blend has no active camera and no usable light): camera, sun
cam_auto = bpy.data.cameras.new('AutoCamera')
cam_auto.lens = 50.0
cam_auto.sensor_width = 36.0
cam_auto.clip_end = 1000.0
ob_auto_camera = bpy.data.objects.new('AutoCamera', cam_auto)
scene.collection.objects.link(ob_auto_camera)
ob_auto_camera.location = (9.66581, -11.724, 12.6281)
ob_auto_camera.rotation_euler = (1.09748, -7.21219e-08, 0.694738)
scene.camera = ob_auto_camera
light_auto_sun = bpy.data.lights.new('AutoSun', 'SUN')
light_auto_sun.energy = 3.0
light_auto_sun.angle = 0.0523599
ob_auto_sun = bpy.data.objects.new('AutoSun', light_auto_sun)
scene.collection.objects.link(ob_auto_sun)
ob_auto_sun.rotation_euler = (0.872665, 0.174533, 0.523599)
bpy.context.view_layer.update()
